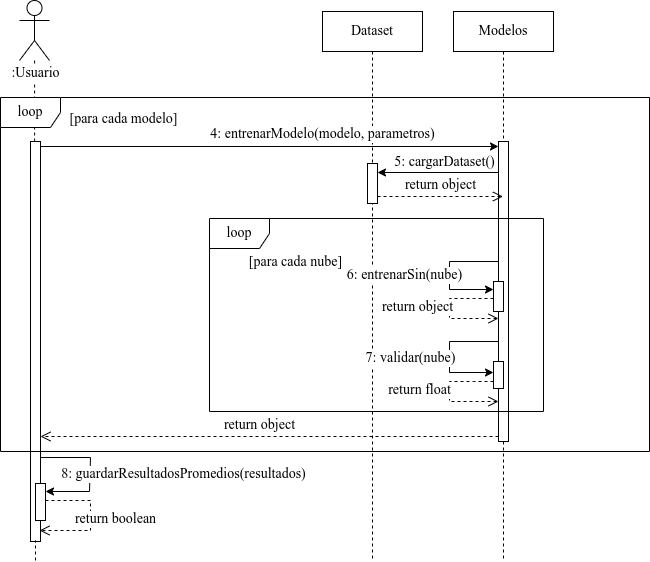

The diagram above was exported from draw.io. Its source (the exported page's mxGraphModel, read from the mxfile embedded in the PNG):
<mxGraphModel dx="1434" dy="843" grid="1" gridSize="10" guides="1" tooltips="1" connect="1" arrows="1" fold="1" page="1" pageScale="1" pageWidth="850" pageHeight="1100" math="0" shadow="0">
  <root>
    <mxCell id="0" />
    <mxCell id="1" parent="0" />
    <mxCell id="y9LnRcogVquP8AABG58V-38" value="Dataset" style="shape=umlLifeline;perimeter=lifelinePerimeter;whiteSpace=wrap;html=1;container=0;dropTarget=0;collapsible=0;recursiveResize=0;outlineConnect=0;portConstraint=eastwest;newEdgeStyle={&quot;edgeStyle&quot;:&quot;elbowEdgeStyle&quot;,&quot;elbow&quot;:&quot;vertical&quot;,&quot;curved&quot;:0,&quot;rounded&quot;:0};fontFamily=CMU Serif Medium;fontSize=14;" parent="1" vertex="1">
      <mxGeometry x="363" y="100" width="100" height="550" as="geometry" />
    </mxCell>
    <mxCell id="y9LnRcogVquP8AABG58V-61" value="" style="html=1;points=[];perimeter=orthogonalPerimeter;outlineConnect=0;targetShapes=umlLifeline;portConstraint=eastwest;newEdgeStyle={&quot;edgeStyle&quot;:&quot;elbowEdgeStyle&quot;,&quot;elbow&quot;:&quot;vertical&quot;,&quot;curved&quot;:0,&quot;rounded&quot;:0};fontFamily=CMU Serif Medium;fontSize=14;" parent="y9LnRcogVquP8AABG58V-38" vertex="1">
      <mxGeometry x="45" y="152" width="10" height="40" as="geometry" />
    </mxCell>
    <mxCell id="y9LnRcogVquP8AABG58V-45" value="" style="shape=umlActor;verticalLabelPosition=bottom;verticalAlign=top;html=1;outlineConnect=0;fontFamily=CMU Serif Medium;fontSize=14;" parent="1" vertex="1">
      <mxGeometry x="60" y="89" width="30" height="60" as="geometry" />
    </mxCell>
    <mxCell id="y9LnRcogVquP8AABG58V-46" value="" style="endArrow=none;dashed=1;html=1;rounded=0;fontFamily=CMU Serif Medium;fontSize=14;" parent="1" source="y9LnRcogVquP8AABG58V-51" target="y9LnRcogVquP8AABG58V-45" edge="1">
      <mxGeometry width="50" height="50" relative="1" as="geometry">
        <mxPoint x="76" y="569" as="sourcePoint" />
        <mxPoint x="421" y="289" as="targetPoint" />
      </mxGeometry>
    </mxCell>
    <mxCell id="y9LnRcogVquP8AABG58V-49" value=":Usuario" style="edgeLabel;html=1;align=center;verticalAlign=middle;resizable=0;points=[];fontFamily=CMU Serif Medium;fontSize=14;" parent="y9LnRcogVquP8AABG58V-46" vertex="1" connectable="0">
      <mxGeometry x="0.9357" y="-1" relative="1" as="geometry">
        <mxPoint x="-1" y="9" as="offset" />
      </mxGeometry>
    </mxCell>
    <mxCell id="y9LnRcogVquP8AABG58V-52" value="" style="endArrow=none;dashed=1;html=1;rounded=0;fontFamily=CMU Serif Medium;fontSize=14;" parent="1" edge="1">
      <mxGeometry width="50" height="50" relative="1" as="geometry">
        <mxPoint x="76" y="618" as="sourcePoint" />
        <mxPoint x="76" y="608" as="targetPoint" />
      </mxGeometry>
    </mxCell>
    <mxCell id="y9LnRcogVquP8AABG58V-51" value="" style="html=1;points=[];perimeter=orthogonalPerimeter;outlineConnect=0;targetShapes=umlLifeline;portConstraint=eastwest;newEdgeStyle={&quot;edgeStyle&quot;:&quot;elbowEdgeStyle&quot;,&quot;elbow&quot;:&quot;vertical&quot;,&quot;curved&quot;:0,&quot;rounded&quot;:0};fontFamily=CMU Serif Medium;fontSize=14;" parent="1" vertex="1">
      <mxGeometry x="71" y="230" width="10" height="400" as="geometry" />
    </mxCell>
    <mxCell id="y9LnRcogVquP8AABG58V-55" value="Modelos" style="shape=umlLifeline;perimeter=lifelinePerimeter;whiteSpace=wrap;html=1;container=0;dropTarget=0;collapsible=0;recursiveResize=0;outlineConnect=0;portConstraint=eastwest;newEdgeStyle={&quot;edgeStyle&quot;:&quot;elbowEdgeStyle&quot;,&quot;elbow&quot;:&quot;vertical&quot;,&quot;curved&quot;:0,&quot;rounded&quot;:0};fontFamily=CMU Serif Medium;fontSize=14;" parent="1" vertex="1">
      <mxGeometry x="494" y="100" width="100" height="550" as="geometry" />
    </mxCell>
    <mxCell id="y9LnRcogVquP8AABG58V-56" value="" style="html=1;points=[];perimeter=orthogonalPerimeter;outlineConnect=0;targetShapes=umlLifeline;portConstraint=eastwest;newEdgeStyle={&quot;edgeStyle&quot;:&quot;elbowEdgeStyle&quot;,&quot;elbow&quot;:&quot;vertical&quot;,&quot;curved&quot;:0,&quot;rounded&quot;:0};fontFamily=CMU Serif Medium;fontSize=14;" parent="y9LnRcogVquP8AABG58V-55" vertex="1">
      <mxGeometry x="45" y="130" width="10" height="300" as="geometry" />
    </mxCell>
    <mxCell id="y9LnRcogVquP8AABG58V-57" style="rounded=0;orthogonalLoop=1;jettySize=auto;html=1;elbow=vertical;fontFamily=CMU Serif Medium;fontSize=14;" parent="1" target="y9LnRcogVquP8AABG58V-56" edge="1">
      <mxGeometry relative="1" as="geometry">
        <mxPoint x="746" y="235" as="targetPoint" />
        <mxPoint x="81" y="235" as="sourcePoint" />
      </mxGeometry>
    </mxCell>
    <mxCell id="y9LnRcogVquP8AABG58V-58" value="4: entrenarModelo(modelo, parametros)" style="edgeLabel;html=1;align=center;verticalAlign=middle;resizable=0;points=[];fontFamily=CMU Serif Medium;fontSize=14;" parent="y9LnRcogVquP8AABG58V-57" vertex="1" connectable="0">
      <mxGeometry x="-0.7092" y="1" relative="1" as="geometry">
        <mxPoint x="214" y="-12" as="offset" />
      </mxGeometry>
    </mxCell>
    <mxCell id="y9LnRcogVquP8AABG58V-62" style="rounded=0;orthogonalLoop=1;jettySize=auto;html=1;elbow=vertical;fontFamily=CMU Serif Medium;fontSize=14;" parent="1" edge="1">
      <mxGeometry relative="1" as="geometry">
        <mxPoint x="418" y="261" as="targetPoint" />
        <mxPoint x="539" y="261" as="sourcePoint" />
      </mxGeometry>
    </mxCell>
    <mxCell id="y9LnRcogVquP8AABG58V-63" value="5: cargarDataset()" style="edgeLabel;html=1;align=center;verticalAlign=middle;resizable=0;points=[];fontFamily=CMU Serif Medium;fontSize=14;" parent="y9LnRcogVquP8AABG58V-62" vertex="1" connectable="0">
      <mxGeometry x="-0.7092" y="1" relative="1" as="geometry">
        <mxPoint x="-37" y="-12" as="offset" />
      </mxGeometry>
    </mxCell>
    <mxCell id="y9LnRcogVquP8AABG58V-64" value="return object" style="html=1;verticalAlign=bottom;endArrow=open;dashed=1;endSize=8;elbow=vertical;rounded=0;fontFamily=CMU Serif Medium;fontSize=14;" parent="1" edge="1">
      <mxGeometry x="-0.0007" relative="1" as="geometry">
        <mxPoint x="543.5000000000002" y="285" as="targetPoint" />
        <mxPoint x="418" y="285" as="sourcePoint" />
        <mxPoint as="offset" />
      </mxGeometry>
    </mxCell>
    <mxCell id="y9LnRcogVquP8AABG58V-66" value="loop" style="shape=umlFrame;whiteSpace=wrap;html=1;pointerEvents=0;fontFamily=CMU Serif Medium;fontSize=14;" parent="1" vertex="1">
      <mxGeometry x="250" y="307" width="334" height="193" as="geometry" />
    </mxCell>
    <mxCell id="y9LnRcogVquP8AABG58V-67" value="[para cada nube]" style="edgeLabel;html=1;align=center;verticalAlign=middle;resizable=0;points=[];fontFamily=CMU Serif Medium;fontSize=14;" parent="1" vertex="1" connectable="0">
      <mxGeometry x="329.9999999999998" y="346.9986206896551" as="geometry">
        <mxPoint x="6" y="4" as="offset" />
      </mxGeometry>
    </mxCell>
    <mxCell id="y9LnRcogVquP8AABG58V-73" value="" style="html=1;points=[];perimeter=orthogonalPerimeter;outlineConnect=0;targetShapes=umlLifeline;portConstraint=eastwest;newEdgeStyle={&quot;edgeStyle&quot;:&quot;elbowEdgeStyle&quot;,&quot;elbow&quot;:&quot;vertical&quot;,&quot;curved&quot;:0,&quot;rounded&quot;:0};movable=1;resizable=1;rotatable=1;deletable=1;editable=1;locked=0;connectable=1;fontFamily=CMU Serif Medium;fontSize=14;" parent="1" vertex="1">
      <mxGeometry x="534" y="370" width="10" height="30" as="geometry" />
    </mxCell>
    <mxCell id="y9LnRcogVquP8AABG58V-74" value="return object" style="html=1;verticalAlign=bottom;endArrow=open;dashed=1;endSize=8;elbow=vertical;rounded=0;fontFamily=CMU Serif Medium;fontSize=14;" parent="1" source="y9LnRcogVquP8AABG58V-73" edge="1">
      <mxGeometry x="0.1765" y="-34" relative="1" as="geometry">
        <mxPoint x="539" y="407" as="targetPoint" />
        <mxPoint x="534" y="396" as="sourcePoint" />
        <mxPoint x="-34" y="-34" as="offset" />
        <Array as="points">
          <mxPoint x="524" y="387" />
          <mxPoint x="514" y="387" />
          <mxPoint x="490" y="387" />
          <mxPoint x="490" y="407" />
        </Array>
      </mxGeometry>
    </mxCell>
    <mxCell id="y9LnRcogVquP8AABG58V-68" style="rounded=0;orthogonalLoop=1;jettySize=auto;html=1;elbow=vertical;fontFamily=CMU Serif Medium;fontSize=14;" parent="1" source="y9LnRcogVquP8AABG58V-56" edge="1">
      <mxGeometry relative="1" as="geometry">
        <mxPoint x="534" y="378" as="targetPoint" />
        <mxPoint x="539" y="358" as="sourcePoint" />
        <Array as="points">
          <mxPoint x="490" y="350" />
          <mxPoint x="490" y="378" />
        </Array>
      </mxGeometry>
    </mxCell>
    <mxCell id="y9LnRcogVquP8AABG58V-69" value="6: entrenarSin(nube)" style="edgeLabel;html=1;align=center;verticalAlign=middle;resizable=0;points=[];fontFamily=CMU Serif Medium;fontSize=14;" parent="y9LnRcogVquP8AABG58V-68" vertex="1" connectable="0">
      <mxGeometry x="-0.7092" y="1" relative="1" as="geometry">
        <mxPoint x="-77" y="12" as="offset" />
      </mxGeometry>
    </mxCell>
    <mxCell id="y9LnRcogVquP8AABG58V-76" style="rounded=0;orthogonalLoop=1;jettySize=auto;html=1;elbow=vertical;fontFamily=CMU Serif Medium;fontSize=14;" parent="1" target="y9LnRcogVquP8AABG58V-78" edge="1">
      <mxGeometry relative="1" as="geometry">
        <mxPoint x="544" y="454" as="targetPoint" />
        <mxPoint x="539" y="430" as="sourcePoint" />
        <Array as="points">
          <mxPoint x="490" y="430" />
          <mxPoint x="490" y="461" />
        </Array>
      </mxGeometry>
    </mxCell>
    <mxCell id="y9LnRcogVquP8AABG58V-77" value="7: validar(nube)" style="edgeLabel;html=1;align=center;verticalAlign=middle;resizable=0;points=[];fontFamily=CMU Serif Medium;fontSize=14;" parent="y9LnRcogVquP8AABG58V-76" vertex="1" connectable="0">
      <mxGeometry x="-0.7092" y="1" relative="1" as="geometry">
        <mxPoint x="-71" y="15" as="offset" />
      </mxGeometry>
    </mxCell>
    <mxCell id="y9LnRcogVquP8AABG58V-78" value="" style="html=1;points=[];perimeter=orthogonalPerimeter;outlineConnect=0;targetShapes=umlLifeline;portConstraint=eastwest;newEdgeStyle={&quot;edgeStyle&quot;:&quot;elbowEdgeStyle&quot;,&quot;elbow&quot;:&quot;vertical&quot;,&quot;curved&quot;:0,&quot;rounded&quot;:0};movable=1;resizable=1;rotatable=1;deletable=1;editable=1;locked=0;connectable=1;fontFamily=CMU Serif Medium;fontSize=14;" parent="1" vertex="1">
      <mxGeometry x="534" y="450" width="10" height="27" as="geometry" />
    </mxCell>
    <mxCell id="y9LnRcogVquP8AABG58V-79" value="return float" style="html=1;verticalAlign=bottom;endArrow=open;dashed=1;endSize=8;elbow=vertical;rounded=0;fontFamily=CMU Serif Medium;fontSize=14;" parent="1" edge="1">
      <mxGeometry x="0.1327" y="-30" relative="1" as="geometry">
        <mxPoint x="539" y="490" as="targetPoint" />
        <mxPoint x="534" y="470" as="sourcePoint" />
        <mxPoint x="-30" y="-30" as="offset" />
        <Array as="points">
          <mxPoint x="524" y="470" />
          <mxPoint x="514" y="470" />
          <mxPoint x="490" y="470" />
          <mxPoint x="490" y="490" />
        </Array>
      </mxGeometry>
    </mxCell>
    <mxCell id="y9LnRcogVquP8AABG58V-80" value="return object" style="html=1;verticalAlign=bottom;endArrow=open;dashed=1;endSize=8;elbow=vertical;rounded=0;fontFamily=CMU Serif Medium;fontSize=14;" parent="1" edge="1">
      <mxGeometry x="0.0437" relative="1" as="geometry">
        <mxPoint x="81" y="525" as="targetPoint" />
        <mxPoint x="539" y="525" as="sourcePoint" />
        <mxPoint as="offset" />
        <Array as="points">
          <mxPoint x="401" y="525" />
        </Array>
      </mxGeometry>
    </mxCell>
    <mxCell id="y9LnRcogVquP8AABG58V-82" value="loop" style="shape=umlFrame;whiteSpace=wrap;html=1;pointerEvents=0;fontFamily=CMU Serif Medium;fontSize=14;" parent="1" vertex="1">
      <mxGeometry x="41" y="186" width="649" height="354" as="geometry" />
    </mxCell>
    <mxCell id="y9LnRcogVquP8AABG58V-83" value="[para cada modelo]" style="edgeLabel;html=1;align=center;verticalAlign=middle;resizable=0;points=[];fontFamily=CMU Serif Medium;fontSize=14;" parent="1" vertex="1" connectable="0">
      <mxGeometry x="163.99999999999977" y="203.99862068965513" as="geometry">
        <mxPoint y="4" as="offset" />
      </mxGeometry>
    </mxCell>
    <mxCell id="y9LnRcogVquP8AABG58V-85" style="rounded=0;orthogonalLoop=1;jettySize=auto;html=1;elbow=vertical;fontFamily=CMU Serif Medium;fontSize=14;" parent="1" target="y9LnRcogVquP8AABG58V-84" edge="1">
      <mxGeometry relative="1" as="geometry">
        <mxPoint x="81" y="546" as="sourcePoint" />
        <mxPoint x="229" y="546" as="targetPoint" />
        <Array as="points">
          <mxPoint x="131" y="546" />
          <mxPoint x="130" y="580" />
        </Array>
      </mxGeometry>
    </mxCell>
    <mxCell id="y9LnRcogVquP8AABG58V-87" value="8: guardarResultadosPromedios(resultados)" style="edgeLabel;html=1;align=center;verticalAlign=middle;resizable=0;points=[];fontFamily=CMU Serif Medium;fontSize=14;" parent="y9LnRcogVquP8AABG58V-85" vertex="1" connectable="0">
      <mxGeometry x="0.0882" y="-3" relative="1" as="geometry">
        <mxPoint x="96" y="-3" as="offset" />
      </mxGeometry>
    </mxCell>
    <mxCell id="y9LnRcogVquP8AABG58V-84" value="" style="html=1;points=[];perimeter=orthogonalPerimeter;outlineConnect=0;targetShapes=umlLifeline;portConstraint=eastwest;newEdgeStyle={&quot;edgeStyle&quot;:&quot;elbowEdgeStyle&quot;,&quot;elbow&quot;:&quot;vertical&quot;,&quot;curved&quot;:0,&quot;rounded&quot;:0};movable=1;resizable=1;rotatable=1;deletable=1;editable=1;locked=0;connectable=1;fontFamily=CMU Serif Medium;fontSize=14;" parent="1" vertex="1">
      <mxGeometry x="76" y="572" width="10" height="37" as="geometry" />
    </mxCell>
    <mxCell id="y9LnRcogVquP8AABG58V-88" value="" style="html=1;verticalAlign=bottom;endArrow=open;dashed=1;endSize=8;elbow=vertical;rounded=0;fontFamily=CMU Serif Medium;fontSize=14;" parent="1" source="y9LnRcogVquP8AABG58V-84" edge="1">
      <mxGeometry x="-0.0345" y="20" relative="1" as="geometry">
        <mxPoint x="80" y="619" as="targetPoint" />
        <mxPoint x="86" y="589" as="sourcePoint" />
        <mxPoint as="offset" />
        <Array as="points">
          <mxPoint x="131" y="589" />
          <mxPoint x="131" y="619" />
        </Array>
      </mxGeometry>
    </mxCell>
    <mxCell id="y9LnRcogVquP8AABG58V-89" value="return boolean" style="edgeLabel;html=1;align=center;verticalAlign=middle;resizable=0;points=[];fontFamily=CMU Serif Medium;fontSize=14;" parent="1" vertex="1" connectable="0">
      <mxGeometry x="150" y="590.5" as="geometry">
        <mxPoint x="5" y="17" as="offset" />
      </mxGeometry>
    </mxCell>
    <mxCell id="XT56f9SZVcAlIrPvHlek-2" value="" style="endArrow=none;dashed=1;html=1;rounded=0;fontFamily=CMU Serif Medium;fontSize=14;" parent="1" edge="1">
      <mxGeometry width="50" height="50" relative="1" as="geometry">
        <mxPoint x="76" y="649" as="sourcePoint" />
        <mxPoint x="76" y="629" as="targetPoint" />
        <Array as="points" />
      </mxGeometry>
    </mxCell>
  </root>
</mxGraphModel>